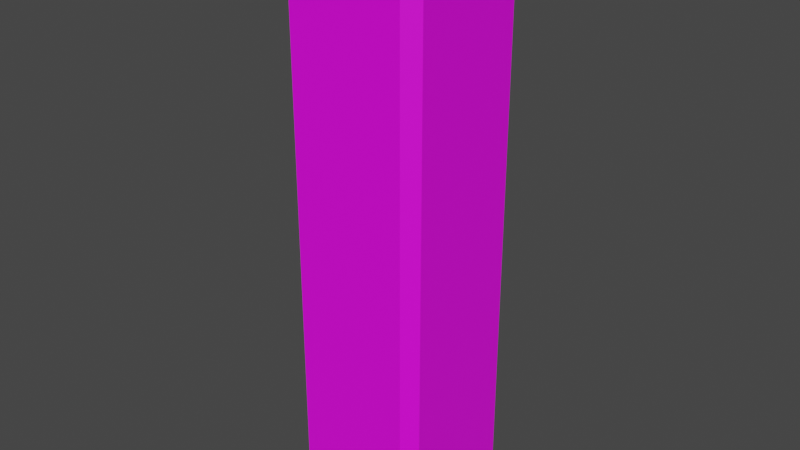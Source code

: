 # Source: WallStoneJointLow01.blend  (saved by Blender 3.6.11; exported with 4.5.12 LTS)
import bpy
from mathutils import Matrix  # noqa: F401  (used for matrix-valued properties, if any)

bpy.ops.wm.read_factory_settings(use_empty=True)
scene = bpy.context.scene
scene.name = 'Scene'

# ---- collections
col_collection = bpy.data.collections.new('Collection'); scene.collection.children.link(col_collection)

# ---- images (referenced by path relative to the original .blend; pixels are not part of the script)
import os
ASSET_DIR = os.environ.get("B2B_ASSET_DIR", "")  # directory of the original .blend (textures are referenced by path, not embedded)
HERE = os.path.dirname(os.path.abspath(__file__))  # packed textures are extracted next to this script under _unpacked/

def load_image(name, relpath, width, height, colorspace="sRGB"):
    """Load a texture the original file referenced (path relative to the .blend, or extracted next to this script)."""
    p = next((c for c in (os.path.join(HERE, relpath), os.path.join(ASSET_DIR, relpath)) if relpath and os.path.exists(c)), "")
    if p:
        img = bpy.data.images.load(p, check_existing=True)
        img.name = name
    else:  # same state as the original file: an image datablock whose file is absent (Cycles renders it pink)
        img = bpy.data.images.new(name, width, height)
        img.source = "FILE"
        img.filepath = "//" + (relpath or name)
    img.colorspace_settings.name = colorspace
    return img
img_stoneblocks01_png = load_image('StoneBlocks01.png', 'StoneBlocks01.png', 1024, 1024, 'sRGB')

# ---- materials (node trees are filled in below, after node groups)
mat_stoneblocks01 = bpy.data.materials.new('StoneBlocks01')
mat_stoneblocks01.use_transparent_shadow = False
mat_stoneblocks01.preview_render_type = 'FLAT'

# ---- material node trees
mat_stoneblocks01.use_nodes = True; mat_stoneblocks01.node_tree.nodes.clear()
_N = mat_stoneblocks01.node_tree.nodes; _L = mat_stoneblocks01.node_tree.links
n0 = _N.new('ShaderNodeBsdfPrincipled'); n0.name = 'Principled BSDF'; n0.location = (10, 300)
n0.distribution = 'GGX'
n0.subsurface_method = 'RANDOM_WALK_SKIN'
n0.inputs[3].default_value = 1.45
n0.inputs[27].default_value = (0.0, 0.0, 0.0, 1.0)
n0.inputs[28].default_value = 1.0
n1 = _N.new('ShaderNodeOutputMaterial'); n1.name = 'Material Output'; n1.location = (300, 300)
n2 = _N.new('ShaderNodeTexImage'); n2.name = 'Image Texture'; n2.location = (-280, 260)
n2.image = img_stoneblocks01_png
_L.new(n0.outputs[0], n1.inputs[0])
_L.new(n2.outputs[0], n0.inputs[0])
n1.is_active_output = True

# ---- world
world_world = bpy.data.worlds.new('World'); scene.world = world_world
world_world.use_nodes = True; world_world.node_tree.nodes.clear()
_N = world_world.node_tree.nodes; _L = world_world.node_tree.links
n0 = _N.new('ShaderNodeOutputWorld'); n0.name = 'World Output'; n0.location = (300, 300)
n1 = _N.new('ShaderNodeBackground'); n1.name = 'Background'; n1.location = (10, 300)
n1.inputs[0].default_value = (0.05088, 0.05088, 0.05088, 1.0)
_L.new(n1.outputs[0], n0.inputs[0])
n0.is_active_output = True
world_world.color = (0.05088, 0.05088, 0.05088)
world_world.use_sun_shadow = False
world_world.sun_shadow_jitter_overblur = 0.0

# ---- meshes
me_wallstonejointlow01 = bpy.data.meshes.new('WallStoneJointLow01')
me_wallstonejointlow01.from_pydata([(0.1, -0.08317, 0.0), (0.08317, -0.1, 0.0), (0.08317, -0.1, 1.0), (0.1, -0.08317, 1.0), (0.0801, 0.1, 0.0), (0.1, 0.0801, 0.0), (0.1, 0.0801, 1.0), (0.0801, 0.1, 1.0), (-0.1, 0.07781, 0.0), (-0.07781, 0.1, 0.0), (-0.07781, 0.1, 1.0), (-0.1, 0.07781, 1.0), (-0.07592, -0.1, 0.0), (-0.1, -0.07592, 0.0), (-0.1, -0.07592, 1.0), (-0.07592, -0.1, 1.0)], [], [(9, 10, 7, 4), (5, 6, 3, 0), (8, 9, 4, 5, 0, 1, 12, 13), (2, 1, 0, 3), (6, 5, 4, 7), (1, 2, 15, 12), (10, 9, 8, 11), (6, 7, 10, 11, 14, 15, 2, 3), (12, 15, 14, 13), (13, 14, 11, 8)])
_uv = me_wallstonejointlow01.uv_layers.new(name='UVMap')
_uv.uv.foreach_set('vector', [0.3532, 0.003612, 0.3532, 0.5194, 0.2529, 0.5194, 0.2529, 0.003612, 0.2276, 0.003612, 0.2276, 0.5194, 0.1239, 0.5194, 0.1239, 0.003612, 0.5125, 0.4767, 0.5236, 0.4656, 0.6025, 0.4656, 0.6125, 0.4756, 0.6125, 0.5572, 0.6041, 0.5656, 0.5245, 0.5656, 0.5125, 0.5536, 0.1025, 0.5194, 0.1025, 0.003612, 0.1239, 0.003612, 0.1239, 0.5194, 0.2276, 0.5194, 0.2276, 0.003612, 0.2529, 0.003612, 0.2529, 0.5194, 0.1025, 0.003612, 0.1025, 0.5194, 0.001486, 0.5194, 0.001486, 0.003612, 0.3532, 0.5194, 0.3532, 0.003612, 0.3814, 0.003612, 0.3814, 0.5194, 0.5125, 0.4756, 0.5225, 0.4656, 0.6014, 0.4656, 0.6125, 0.4767, 0.6125, 0.5536, 0.6005, 0.5656, 0.5209, 0.5656, 0.5125, 0.5572, 0.4963, 0.003612, 0.4963, 0.5194, 0.479, 0.5194, 0.479, 0.003612, 0.479, 0.003612, 0.479, 0.5194, 0.3814, 0.5194, 0.3814, 0.003612])
me_wallstonejointlow01.materials.append(mat_stoneblocks01)
me_wallstonejointlow01.update()

# ---- objects
ob_wallstonejointlow01 = bpy.data.objects.new('WallStoneJointLow01', me_wallstonejointlow01)

# ---- transforms, parenting, visibility, modifiers, constraints
ob_wallstonejointlow01.location = (0.0, 0.0, 0.0)
ob_wallstonejointlow01.scale = (1.25, 1.25, 1.0)

# ---- collection membership
col_collection.objects.link(ob_wallstonejointlow01)

# ---- scene / render settings (as saved in the file)
scene.frame_start = 1; scene.frame_end = 250; scene.frame_set(1)
scene.render.engine = 'BLENDER_EEVEE_NEXT'
scene.cycles.sampling_pattern = 'TABULATED_SOBOL'
scene.view_settings.view_transform = 'Filmic'
bpy.context.view_layer.update()

# ---- added for rendering (the .blend has no active camera and no usable light): camera, sun
cam_auto = bpy.data.cameras.new('AutoCamera')
cam_auto.lens = 50.0
cam_auto.sensor_width = 36.0
cam_auto.clip_end = 1000.0
ob_auto_camera = bpy.data.objects.new('AutoCamera', cam_auto)
scene.collection.objects.link(ob_auto_camera)
ob_auto_camera.location = (0.981349, -1.17762, 1.28508)
ob_auto_camera.rotation_euler = (1.09748, -7.21219e-08, 0.694738)
scene.camera = ob_auto_camera
light_auto_sun = bpy.data.lights.new('AutoSun', 'SUN')
light_auto_sun.energy = 3.0
light_auto_sun.angle = 0.0523599
ob_auto_sun = bpy.data.objects.new('AutoSun', light_auto_sun)
scene.collection.objects.link(ob_auto_sun)
ob_auto_sun.rotation_euler = (0.872665, 0.174533, 0.523599)
bpy.context.view_layer.update()
